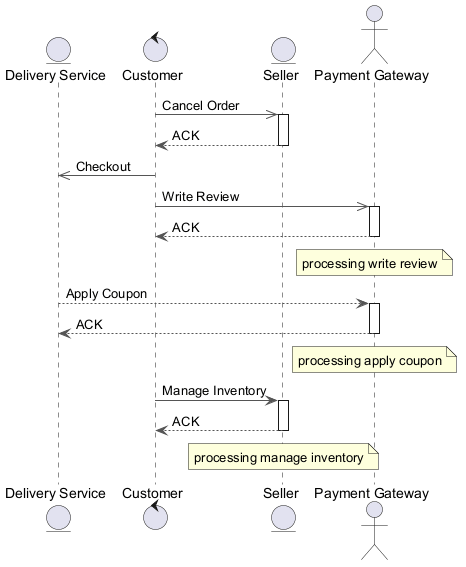

The diagram above was rendered by PlantUML. Its source (embedded in the PNG):
@startuml
skinparam backgroundColor #FFFFFF
skinparam classBackgroundColor #F3E5F5
skinparam classBorderColor #6A1B9A
skinparam ArrowColor #555555
entity "Delivery Service" as DS
control "Customer" as C
entity "Seller" as S
actor "Payment Gateway" as PG
C ->> S : Cancel Order
activate S
S --> C : ACK
deactivate S
C ->> DS : Checkout
C ->> PG : Write Review
activate PG
PG --> C : ACK
deactivate PG
note over PG : processing write review
DS --> PG : Apply Coupon
activate PG
PG --> DS : ACK
deactivate PG
note over PG : processing apply coupon
C -> S : Manage Inventory
activate S
S --> C : ACK
deactivate S
note over S : processing manage inventory
@enduml